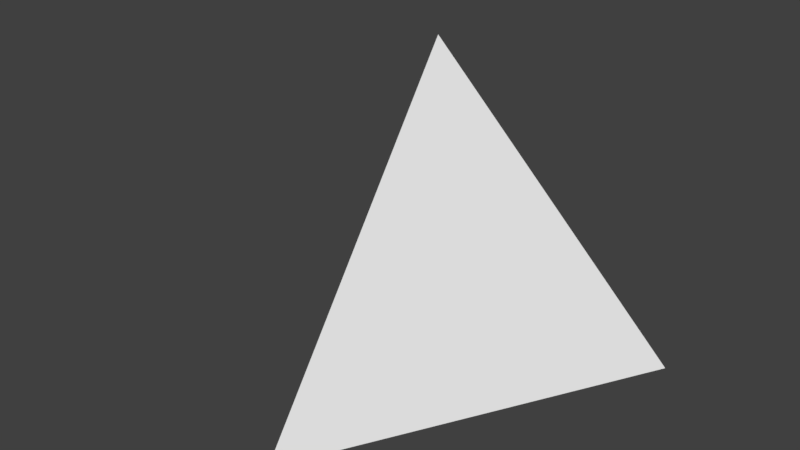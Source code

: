 # Source: d4.blend  (saved by Blender 2.79.0; exported with 4.5.12 LTS)
import bpy
from mathutils import Matrix  # noqa: F401  (used for matrix-valued properties, if any)

bpy.ops.wm.read_factory_settings(use_empty=True)
scene = bpy.context.scene
scene.name = 'Scene'

# ---- collections
col_collection_1 = bpy.data.collections.new('Collection 1'); scene.collection.children.link(col_collection_1)

# ---- images (referenced by path relative to the original .blend; pixels are not part of the script)
import os
ASSET_DIR = os.environ.get("B2B_ASSET_DIR", "")  # directory of the original .blend (textures are referenced by path, not embedded)
HERE = os.path.dirname(os.path.abspath(__file__))  # packed textures are extracted next to this script under _unpacked/

def load_image(name, relpath, width, height, colorspace="sRGB"):
    """Load a texture the original file referenced (path relative to the .blend, or extracted next to this script)."""
    p = next((c for c in (os.path.join(HERE, relpath), os.path.join(ASSET_DIR, relpath)) if relpath and os.path.exists(c)), "")
    if p:
        img = bpy.data.images.load(p, check_existing=True)
        img.name = name
    else:  # same state as the original file: an image datablock whose file is absent (Cycles renders it pink)
        img = bpy.data.images.new(name, width, height)
        img.source = "FILE"
        img.filepath = "//" + (relpath or name)
    img.colorspace_settings.name = colorspace
    return img
img_d4_texture_001 = load_image('d4_texture.001', 'd4_texture.001.png', 1024, 1024, 'sRGB')

# ---- materials (node trees are filled in below, after node groups)
mat_d4material = bpy.data.materials.new('d4Material')
mat_d4material.alpha_threshold = 0.0
mat_d4material.use_transparent_shadow = False
mat_d4material.roughness = 0.5

# ---- material node trees
mat_d4material.use_nodes = True; mat_d4material.node_tree.nodes.clear()
_N = mat_d4material.node_tree.nodes; _L = mat_d4material.node_tree.links
n0 = _N.new('ShaderNodeOutputMaterial'); n0.name = 'Material Output'; n0.location = (300, 300)
n1 = _N.new('ShaderNodeTexImage'); n1.name = 'Image Texture'; n1.location = (-228, 351)
n1.width = 140
n1.image = img_d4_texture_001
n2 = _N.new('ShaderNodeBsdfDiffuse'); n2.name = 'Diffuse BSDF'; n2.location = (10, 300)
_L.new(n2.outputs[0], n0.inputs[0])
n0.is_active_output = True

# ---- world
world_world = bpy.data.worlds.new('World'); scene.world = world_world
world_world.color = (0.05088, 0.05088, 0.05088)
world_world.use_sun_shadow = False
world_world.sun_shadow_jitter_overblur = 0.0
world_world.cycles.sampling_method = 'MANUAL'

# ---- meshes
me_cube_002 = bpy.data.meshes.new('Cube.002')
me_cube_002.from_pydata([(0.0, -0.6162, -0.2166), (0.0, -0.01485, 0.6499), (-0.5, 0.3153, -0.2166), (0.5, 0.3157, -0.2166)], [], [(0, 1, 2), (2, 1, 3), (3, 1, 0), (2, 3, 0)])
_uv = me_cube_002.uv_layers.new(name='UVMap')
_uv.uv.foreach_set('vector', [0.5442, 0.2486, 0.9551, 0.03982, 0.9551, 0.4594, 0.0449, 0.7712, 0.4401, 0.5406, 0.4401, 0.9602, 0.4544, 0.461, 0.0449, 0.2508, 0.4544, 0.03982, 0.9399, 0.96, 0.5442, 0.7718, 0.9399, 0.539])
me_cube_002.materials.append(mat_d4material)
me_cube_002.use_remesh_preserve_volume = False
me_cube_002.use_remesh_preserve_attributes = False
me_cube_002.use_mirror_vertex_groups = False
me_cube_002.update()

# ---- objects
ob_d4 = bpy.data.objects.new('d4', me_cube_002)

# ---- transforms, parenting, visibility, modifiers, constraints
ob_d4.location = (0.0, 1.363, 0.4333)
ob_d4.scale = (2.0, 2.0, 2.0)
ob_d4.lineart.crease_threshold = 0.0

# ---- collection membership
col_collection_1.objects.link(ob_d4)

# ---- scene / render settings (as saved in the file)
scene.frame_start = 1; scene.frame_end = 250; scene.frame_set(1)
scene.render.engine = 'BLENDER_EEVEE_NEXT'
scene.render.resolution_percentage = 50
scene.render.dither_intensity = 0.0
scene.cycles.use_denoising = False
scene.cycles.samples = 128
scene.cycles.sampling_pattern = 'TABULATED_SOBOL'
scene.cycles.use_adaptive_sampling = False
scene.cycles.use_light_tree = False
scene.cycles.blur_glossy = 0.0
scene.cycles.sample_clamp_indirect = 0.0
scene.view_settings.view_transform = 'Standard'
bpy.context.view_layer.update()

# ---- added for rendering (the .blend has no active camera and no usable light): camera, sun
cam_auto = bpy.data.cameras.new('AutoCamera')
cam_auto.lens = 50.0
cam_auto.sensor_width = 36.0
cam_auto.clip_end = 1000.0
ob_auto_camera = bpy.data.objects.new('AutoCamera', cam_auto)
scene.collection.objects.link(ob_auto_camera)
ob_auto_camera.location = (2.9949, -2.53144, 3.26252)
ob_auto_camera.rotation_euler = (1.09748, -7.21219e-08, 0.694738)
scene.camera = ob_auto_camera
light_auto_sun = bpy.data.lights.new('AutoSun', 'SUN')
light_auto_sun.energy = 3.0
light_auto_sun.angle = 0.0523599
ob_auto_sun = bpy.data.objects.new('AutoSun', light_auto_sun)
scene.collection.objects.link(ob_auto_sun)
ob_auto_sun.rotation_euler = (0.872665, 0.174533, 0.523599)
bpy.context.view_layer.update()
